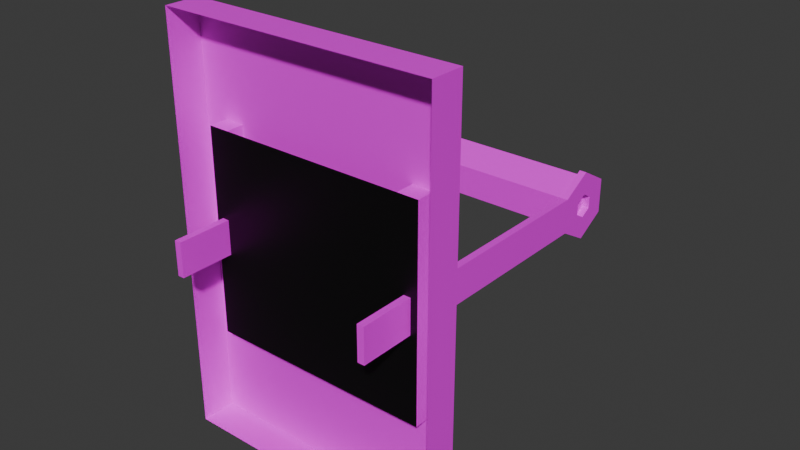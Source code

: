 # Source: Switch.blend  (saved by Blender 4.2.66; exported with 4.5.12 LTS)
import bpy
from mathutils import Matrix  # noqa: F401  (used for matrix-valued properties, if any)

bpy.ops.wm.read_factory_settings(use_empty=True)
scene = bpy.context.scene
scene.name = 'Scene'

# ---- collections
col_collection = bpy.data.collections.new('Collection'); scene.collection.children.link(col_collection)

# ---- images (referenced by path relative to the original .blend; pixels are not part of the script)
import os
ASSET_DIR = os.environ.get("B2B_ASSET_DIR", "")  # directory of the original .blend (textures are referenced by path, not embedded)
HERE = os.path.dirname(os.path.abspath(__file__))  # packed textures are extracted next to this script under _unpacked/

def load_image(name, relpath, width, height, colorspace="sRGB"):
    """Load a texture the original file referenced (path relative to the .blend, or extracted next to this script)."""
    p = next((c for c in (os.path.join(HERE, relpath), os.path.join(ASSET_DIR, relpath)) if relpath and os.path.exists(c)), "")
    if p:
        img = bpy.data.images.load(p, check_existing=True)
        img.name = name
    else:  # same state as the original file: an image datablock whose file is absent (Cycles renders it pink)
        img = bpy.data.images.new(name, width, height)
        img.source = "FILE"
        img.filepath = "//" + (relpath or name)
    img.colorspace_settings.name = colorspace
    return img
img_rusty_png = load_image('rusty.png', 'rusty.png', 1024, 1024, 'sRGB')
img_rubber_png = load_image('rubber.png', 'rubber.png', 1024, 1024, 'sRGB')

# ---- materials (node trees are filled in below, after node groups)
mat_material_001 = bpy.data.materials.new('Material.001')
mat_material_001.roughness = 0.5
mat_material_002 = bpy.data.materials.new('Material.002')
mat_material_002.diffuse_color = (0.0, 0.0, 0.0, 1.0)
mat_material_002.roughness = 0.5
mat_material_003 = bpy.data.materials.new('Material.003')
mat_material_003.roughness = 0.5

# ---- material node trees
mat_material_001.use_nodes = True; mat_material_001.node_tree.nodes.clear()
_N = mat_material_001.node_tree.nodes; _L = mat_material_001.node_tree.links
n0 = _N.new('ShaderNodeBsdfPrincipled'); n0.name = 'Principled BSDF'; n0.location = (10, 300)
n0.inputs[27].default_value = (0.0, 0.0, 0.0, 1.0)
n0.inputs[28].default_value = 1.0
n1 = _N.new('ShaderNodeOutputMaterial'); n1.name = 'Material Output'; n1.location = (300, 300)
n2 = _N.new('ShaderNodeNormalMap'); n2.name = 'Normal Map'; n2.location = (-300, -300)
n2.label = 'Normal/Map'
n2.inputs[0].default_value = 0.0
n3 = _N.new('ShaderNodeTexImage'); n3.name = 'Image Texture'; n3.location = (-300, 600)
n3.image = img_rusty_png
_L.new(n0.outputs[0], n1.inputs[0])
_L.new(n2.outputs[0], n0.inputs[5])
_L.new(n3.outputs[0], n0.inputs[0])
n1.is_active_output = True
mat_material_002.use_nodes = True; mat_material_002.node_tree.nodes.clear()
_N = mat_material_002.node_tree.nodes; _L = mat_material_002.node_tree.links
n0 = _N.new('ShaderNodeBsdfPrincipled'); n0.name = 'Principled BSDF'; n0.location = (10, 300)
n0.inputs[0].default_value = (0.0, 0.0, 0.0, 1.0)
n0.inputs[27].default_value = (0.0, 0.0, 0.0, 1.0)
n0.inputs[28].default_value = 1.0
n1 = _N.new('ShaderNodeOutputMaterial'); n1.name = 'Material Output'; n1.location = (300, 300)
n2 = _N.new('ShaderNodeNormalMap'); n2.name = 'Normal Map'; n2.location = (-300, -300)
n2.label = 'Normal/Map'
n2.inputs[0].default_value = 0.0
_L.new(n0.outputs[0], n1.inputs[0])
_L.new(n2.outputs[0], n0.inputs[5])
n1.is_active_output = True
mat_material_003.use_nodes = True; mat_material_003.node_tree.nodes.clear()
_N = mat_material_003.node_tree.nodes; _L = mat_material_003.node_tree.links
n0 = _N.new('ShaderNodeBsdfPrincipled'); n0.name = 'Principled BSDF'; n0.location = (10, 300)
n0.inputs[27].default_value = (0.0, 0.0, 0.0, 1.0)
n0.inputs[28].default_value = 1.0
n1 = _N.new('ShaderNodeOutputMaterial'); n1.name = 'Material Output'; n1.location = (300, 300)
n2 = _N.new('ShaderNodeNormalMap'); n2.name = 'Normal Map'; n2.location = (-300, -300)
n2.label = 'Normal/Map'
n2.inputs[0].default_value = 0.0
n3 = _N.new('ShaderNodeTexImage'); n3.name = 'Image Texture'; n3.location = (-300, 600)
n3.image = img_rubber_png
_L.new(n0.outputs[0], n1.inputs[0])
_L.new(n2.outputs[0], n0.inputs[5])
_L.new(n3.outputs[0], n0.inputs[0])
n1.is_active_output = True

# ---- world
world_world = bpy.data.worlds.new('World'); scene.world = world_world
world_world.use_nodes = True; world_world.node_tree.nodes.clear()
_N = world_world.node_tree.nodes; _L = world_world.node_tree.links
n0 = _N.new('ShaderNodeOutputWorld'); n0.name = 'World Output'; n0.location = (300, 300)
n1 = _N.new('ShaderNodeBackground'); n1.name = 'Background'; n1.location = (10, 300)
n1.inputs[0].default_value = (0.05088, 0.05088, 0.05088, 1.0)
_L.new(n1.outputs[0], n0.inputs[0])
n0.is_active_output = True
world_world.color = (0.05088, 0.05088, 0.05088)
world_world.sun_shadow_jitter_overblur = 0.0

# ---- meshes
me_plane = bpy.data.meshes.new('Plane')
me_plane.from_pydata([(-2.7, -3.0, 0.0), (2.7, -3.0, 0.0), (-2.7, 3.0, 0.0), (2.7, 3.0, 0.0), (-2.7, -3.0, -0.5217), (-2.7, 3.0, -0.5217), (-3.3, -3.0, -0.5217), (-3.3, 3.0, -0.5217), (-3.3, -3.0, 0.0), (-3.3, 3.0, 0.0), (-4.0, -3.0, 0.0), (-4.0, 3.0, 0.0), (-4.0, -3.0, -1.0), (-4.0, 3.0, -1.0), (2.7, -3.0, -0.5217), (2.7, 3.0, -0.5217), (3.3, -3.0, -0.5217), (3.3, 3.0, -0.5217), (3.3, -3.0, 0.0), (3.3, 3.0, 0.0), (4.0, -3.0, 0.0), (4.0, 3.0, 0.0), (4.0, -3.0, -1.0), (4.0, 3.0, -1.0), (-2.7, 6.0, 0.0), (2.7, 6.0, 0.0), (-3.3, 6.0, 0.0), (-4.0, 6.0, 0.0), (-4.0, 6.0, -1.0), (3.3, 6.0, 0.0), (4.0, 6.0, 0.0), (4.0, 6.0, -1.0), (-2.7, -6.0, 0.0), (2.7, -6.0, 0.0), (-3.3, -6.0, 0.0), (-4.0, -6.0, 0.0), (-4.0, -6.0, -1.0), (3.3, -6.0, 0.0), (4.0, -6.0, 0.0), (4.0, -6.0, -1.0)], [], [(0, 1, 3, 2), (0, 2, 5, 4), (6, 7, 9, 8), (8, 9, 11, 10), (10, 11, 13, 12), (3, 1, 14, 15), (17, 16, 18, 19), (19, 18, 20, 21), (21, 20, 22, 23), (1, 18, 16, 14), (4, 6, 8, 0), (2, 9, 7, 5), (15, 17, 19, 3), (19, 21, 30, 29), (13, 11, 27, 28), (3, 19, 29, 25), (21, 23, 31, 30), (9, 2, 24, 26), (2, 3, 25, 24), (11, 9, 26, 27), (10, 12, 36, 35), (20, 18, 37, 38), (18, 1, 33, 37), (1, 0, 32, 33), (22, 20, 38, 39), (8, 10, 35, 34), (0, 8, 34, 32), (37, 33, 39, 38), (34, 35, 36, 32), (32, 36, 39, 33), (26, 24, 28, 27), (29, 30, 31, 25), (25, 31, 28, 24)])
me_plane.polygons.foreach_set('use_smooth', [True] * 33)
_k = set([(0, 2), (0, 4), (0, 8), (1, 3), (1, 14), (1, 18), (2, 5), (2, 9), (3, 15), (3, 19), (6, 8), (7, 9), (8, 9), (10, 11), (10, 35), (11, 27), (16, 18), (17, 19), (18, 19), (20, 21), (20, 38), (21, 30), (24, 25), (24, 26), (24, 28), (25, 29), (26, 27), (27, 28), (29, 30), (30, 31), (32, 33), (32, 34), (33, 37), (33, 39), (34, 35), (35, 36), (37, 38), (38, 39)])
me_plane.attributes.new('sharp_edge', 'BOOLEAN', 'EDGE').data.foreach_set('value', [ (min(e.vertices), max(e.vertices)) in _k for e in me_plane.edges])
_uv = me_plane.uv_layers.new(name='UVMap')
_uv.uv.foreach_set('vector', [-0.301, -0.1279, 0.2465, -0.1279, 0.2465, 0.4804, -0.301, 0.4804, -0.4328, 1.393, -0.4328, 0.7846, -0.3799, 0.7846, -0.3799, 1.393, -0.327, 0.7846, -0.327, 1.393, -0.3799, 1.393, -0.3799, 0.7846, -0.3618, -0.1279, -0.3618, 0.4804, -0.4328, 0.4804, -0.4328, -0.1279, 0.3783, 0.4804, 0.3783, -0.1279, 0.4797, -0.1279, 0.4797, 0.4804, -0.327, 1.393, -0.327, 0.7846, -0.2741, 0.7846, -0.2741, 1.393, -0.2212, 0.7846, -0.2212, 1.393, -0.2741, 1.393, -0.2741, 0.7846, 0.3074, 0.4804, 0.3074, -0.1279, 0.3783, -0.1279, 0.3783, 0.4804, 0.4797, 0.4804, 0.4797, -0.1279, 0.5811, -0.1279, 0.5811, 0.4804, 0.2803, 1.022, 0.2803, 0.9612, 0.3332, 0.9612, 0.3332, 1.022, 0.3861, 0.9612, 0.3861, 1.022, 0.3332, 1.022, 0.3332, 0.9612, 0.3861, 1.022, 0.3861, 0.9612, 0.439, 0.9612, 0.439, 1.022, 0.4919, 0.9612, 0.4919, 1.022, 0.439, 1.022, 0.439, 0.9612, 0.3074, 0.4804, 0.3783, 0.4804, 0.3783, 0.7846, 0.3074, 0.7846, 0.4797, -0.1279, 0.3783, -0.1279, 0.3783, -0.4321, 0.4797, -0.4321, 0.2465, 0.4804, 0.3074, 0.4804, 0.3074, 0.7846, 0.2465, 0.7846, 0.4797, 0.4804, 0.5811, 0.4804, 0.5811, 0.7846, 0.4797, 0.7846, -0.3618, 0.4804, -0.301, 0.4804, -0.301, 0.7846, -0.3618, 0.7846, -0.301, 0.4804, 0.2465, 0.4804, 0.2465, 0.7846, -0.301, 0.7846, -0.4328, 0.4804, -0.3618, 0.4804, -0.3618, 0.7846, -0.4328, 0.7846, 0.3783, 0.4804, 0.4797, 0.4804, 0.4797, 0.7846, 0.3783, 0.7846, 0.3783, -0.1279, 0.3074, -0.1279, 0.3074, -0.4321, 0.3783, -0.4321, 0.3074, -0.1279, 0.2465, -0.1279, 0.2465, -0.4321, 0.3074, -0.4321, 0.2465, -0.1279, -0.301, -0.1279, -0.301, -0.4321, 0.2465, -0.4321, 0.5811, -0.1279, 0.4797, -0.1279, 0.4797, -0.4321, 0.5811, -0.4321, -0.3618, -0.1279, -0.4328, -0.1279, -0.4328, -0.4321, -0.3618, -0.4321, -0.301, -0.1279, -0.3618, -0.1279, -0.3618, -0.4321, -0.301, -0.4321, 0.5811, 1.309, 0.5811, 1.249, 0.6825, 1.38, 0.5811, 1.38, 0.5811, 0.6401, 0.5811, 0.5692, 0.6825, 0.5692, 0.5811, 0.701, 0.5811, 0.701, 0.6825, 0.5692, 0.6825, 1.38, 0.5811, 1.249, 0.6825, 1.309, 0.6825, 1.249, 0.7839, 1.38, 0.6825, 1.38, 0.6825, 0.6401, 0.6825, 0.5692, 0.7839, 0.5692, 0.6825, 0.701, 0.6825, 0.701, 0.7839, 0.5692, 0.7839, 1.38, 0.6825, 1.249])
me_plane.materials.append(mat_material_001)
me_plane.update()
me_plane.normals_split_custom_set([tuple(v) for v in zip(*[iter([0.0, 0.0, 1.0, 0.0, 0.0, 1.0, 0.0, 0.0, 1.0, 0.0, 0.0, 1.0, -1.0, 0.0, 0.0, -1.0, 0.0, 0.0, -1.0, 0.0, 0.0, -1.0, 0.0, 0.0, 1.0, 0.0, 0.0, 1.0, 0.0, 0.0, 1.0, 0.0, 0.0, 1.0, 0.0, 0.0, 0.0, 0.0, 1.0, 0.0, 0.0, 1.0, 0.0, 0.0, 1.0, 0.0, 0.0, 1.0, -1.0, 0.0, 0.0, -1.0, 0.0, 0.0, -1.0, 0.0, 0.0, -1.0, 0.0, 0.0, 1.0, 0.0, 0.0, 1.0, 0.0, 0.0, 1.0, 0.0, 0.0, 1.0, 0.0, 0.0, -1.0, 0.0, 0.0, -1.0, 0.0, 0.0, -1.0, 0.0, 0.0, -1.0, 0.0, 0.0, 0.0, 0.0, 1.0, 0.0, 0.0, 1.0, 0.0, 0.0, 1.0, 0.0, 0.0, 1.0, 1.0, 0.0, 0.0, 1.0, 0.0, 0.0, 1.0, 0.0, 0.0, 1.0, 0.0, 0.0, 0.0, 1.0, 0.0, 0.0, 1.0, 0.0, 0.0, 1.0, 0.0, 0.0, 1.0, 0.0, 0.0, 1.0, 0.0, 0.0, 1.0, 0.0, 0.0, 1.0, 0.0, 0.0, 1.0, 0.0, 0.0, -1.0, 0.0, 0.0, -1.0, 0.0, 0.0, -1.0, 0.0, 0.0, -1.0, 0.0, 0.0, -1.0, 0.0, 0.0, -1.0, 0.0, 0.0, -1.0, 0.0, 0.0, -1.0, 0.0, 0.0, 0.0, 1.0, 0.0, 0.0, 1.0, 0.0, 0.0, 1.0, 0.0, 0.0, 1.0, -1.0, 0.0, 0.0, -1.0, 0.0, 0.0, -1.0, 0.0, 0.0, -1.0, 0.0, 0.0, 0.0, 0.0, 1.0, 0.0, 0.0, 1.0, 0.0, 0.0, 1.0, 0.0, 0.0, 1.0, 1.0, 0.0, 0.0, 1.0, 0.0, 0.0, 1.0, 0.0, 0.0, 1.0, 0.0, 0.0, 0.0, 0.0, 1.0, 0.0, 0.0, 1.0, 0.0, 0.0, 1.0, 0.0, 0.0, 1.0, 0.0, 0.0, 1.0, 0.0, 0.0, 1.0, 0.0, 0.0, 1.0, 0.0, 0.0, 1.0, 0.0, 0.0, 1.0, 0.0, 0.0, 1.0, 0.0, 0.0, 1.0, 0.0, 0.0, 1.0, -1.0, 0.0, 0.0, -1.0, 0.0, 0.0, -1.0, 0.0, 0.0, -1.0, 0.0, 0.0, 0.0, 0.0, 1.0, 0.0, 0.0, 1.0, 0.0, 0.0, 1.0, 0.0, 0.0, 1.0, 0.0, 0.0, 1.0, 0.0, 0.0, 1.0, 0.0, 0.0, 1.0, 0.0, 0.0, 1.0, 0.0, 0.0, 1.0, 0.0, 0.0, 1.0, 0.0, 0.0, 1.0, 0.0, 0.0, 1.0, 1.0, 0.0, 0.0, 1.0, 0.0, 0.0, 1.0, 0.0, 0.0, 1.0, 0.0, 0.0, 0.0, 0.0, 1.0, 0.0, 0.0, 1.0, 0.0, 0.0, 1.0, 0.0, 0.0, 1.0, 0.0, 0.0, 1.0, 0.0, 0.0, 1.0, 0.0, 0.0, 1.0, 0.0, 0.0, 1.0, 0.0, -1.0, 0.0, 0.0, -1.0, 0.0, 0.0, -1.0, 0.0, 0.0, -1.0, 0.0, 0.0, -1.0, 0.0, 0.0, -1.0, 0.0, 0.0, -1.0, -2.971e-08, 0.0, -1.0, -5.631e-08, 0.0, -1.0, -5.631e-08, 0.0, -1.0, -2.971e-08, 0.0, -1.0, -7.117e-08, 0.0, -1.0, -7.117e-08, 0.0, 1.0, 0.0, 0.0, 1.0, 0.0, 0.0, 1.0, 0.0, 0.0, 1.0, 0.0, 0.0, 1.0, 0.0, 0.0, 1.0, 0.0, 0.0, 1.0, -2.971e-08, 0.0, 1.0, -5.631e-08, 0.0, 1.0, -5.631e-08, 0.0, 1.0, -2.971e-08, 0.0, 1.0, -7.117e-08, 0.0, 1.0, -7.117e-08])] * 3)])
me_plane_001 = bpy.data.meshes.new('Plane.001')
me_plane_001.from_pydata([(3.3, -3.0, -0.5217), (3.3, 3.0, -0.5217), (-3.3, -3.0, -0.5217), (-3.3, 3.0, -0.5217)], [], [(0, 1, 3, 2)])
me_plane_001.polygons.foreach_set('use_smooth', [True] * 1)
_uv = me_plane_001.uv_layers.new(name='UVMap')
_uv.uv.foreach_set('vector', [0.7839, 0.5692, 1.392, 0.5692, 1.392, 1.238, 0.7839, 1.238])
me_plane_001.materials.append(mat_material_002)
me_plane_001.update()
me_plane_001.normals_split_custom_set([tuple(v) for v in zip(*[iter([0.0, 0.0, 1.0, 0.0, 0.0, 1.0, 0.0, 0.0, 1.0, 0.0, 0.0, 1.0])] * 3)])
me_circle_002 = bpy.data.meshes.new('Circle.002')
me_circle_002.from_pydata([(-2.9, -7.208, 5.316), (-2.9, -6.708, 4.45), (-2.9, -7.208, 3.584), (-2.9, -8.208, 3.584), (-2.9, -8.708, 4.45), (-2.9, -8.208, 5.316), (-2.9, -7.369, 4.45), (-2.9, -7.538, 4.744), (-2.9, -7.538, 4.156), (-2.9, -7.877, 4.156), (-2.9, -8.047, 4.45), (-2.9, -7.877, 4.744), (-2.9, 0.3445, 0.3784), (-2.9, -0.1555, -0.4876), (-3.1, -7.369, 4.45), (-3.1, -7.538, 4.744), (-3.1, -7.538, 4.156), (-3.1, -7.877, 4.156), (-3.1, -8.047, 4.45), (-3.1, -7.877, 4.744), (-3.1, -6.708, 4.45), (-3.1, -7.208, 5.316), (-3.1, -7.208, 3.584), (-3.1, -8.208, 3.584), (-3.1, -8.708, 4.45), (-3.1, -8.208, 5.316), (-3.1, -0.1555, -0.4876), (-3.1, 0.3445, 0.3784), (3.1, -7.208, 5.316), (3.1, -6.708, 4.45), (3.1, -7.208, 3.584), (3.1, -8.208, 3.584), (3.1, -8.708, 4.45), (3.1, -8.208, 5.316), (3.1, -7.369, 4.45), (3.1, -7.538, 4.744), (3.1, -7.538, 4.156), (3.1, -7.877, 4.156), (3.1, -8.047, 4.45), (3.1, -7.877, 4.744), (3.1, 0.3445, 0.3784), (3.1, -0.1555, -0.4876), (2.9, -7.369, 4.45), (2.9, -7.538, 4.744), (2.9, -7.538, 4.156), (2.9, -7.877, 4.156), (2.9, -8.047, 4.45), (2.9, -7.877, 4.744), (2.9, -6.708, 4.45), (2.9, -7.208, 5.316), (2.9, -7.208, 3.584), (2.9, -8.208, 3.584), (2.9, -8.708, 4.45), (2.9, -8.208, 5.316), (2.9, -0.1555, -0.4876), (2.9, 0.3445, 0.3784)], [], [(2, 13, 12, 1), (6, 1, 0, 7), (8, 2, 1, 6), (9, 3, 2, 8), (10, 4, 3, 9), (11, 5, 4, 10), (7, 0, 5, 11), (22, 20, 27, 26), (14, 15, 21, 20), (16, 14, 20, 22), (17, 16, 22, 23), (18, 17, 23, 24), (19, 18, 24, 25), (15, 19, 25, 21), (11, 10, 18, 19), (13, 2, 22, 26), (7, 11, 19, 15), (1, 12, 27, 20), (0, 1, 20, 21), (6, 7, 15, 14), (2, 3, 23, 22), (8, 6, 14, 16), (3, 4, 24, 23), (9, 8, 16, 17), (4, 5, 25, 24), (10, 9, 17, 18), (12, 13, 26, 27), (5, 0, 21, 25), (30, 41, 40, 29), (34, 29, 28, 35), (36, 30, 29, 34), (37, 31, 30, 36), (38, 32, 31, 37), (39, 33, 32, 38), (35, 28, 33, 39), (50, 48, 55, 54), (42, 43, 49, 48), (44, 42, 48, 50), (45, 44, 50, 51), (46, 45, 51, 52), (47, 46, 52, 53), (43, 47, 53, 49), (39, 38, 46, 47), (41, 30, 50, 54), (35, 39, 47, 43), (29, 40, 55, 48), (28, 29, 48, 49), (34, 35, 43, 42), (30, 31, 51, 50), (36, 34, 42, 44), (31, 32, 52, 51), (37, 36, 44, 45), (32, 33, 53, 52), (38, 37, 45, 46), (40, 41, 54, 55), (33, 28, 49, 53)])
me_circle_002.polygons.foreach_set('use_smooth', [True] * 56)
_k = set([(0, 1), (0, 5), (0, 21), (1, 12), (1, 20), (2, 3), (2, 13), (2, 22), (3, 4), (3, 23), (4, 5), (4, 24), (5, 25), (6, 7), (6, 8), (6, 14), (7, 11), (7, 15), (8, 9), (8, 16), (9, 10), (9, 17), (10, 11), (10, 18), (11, 19), (12, 13), (12, 27), (13, 26), (14, 15), (14, 16), (15, 19), (16, 17), (17, 18), (18, 19), (20, 21), (20, 27), (21, 25), (22, 23), (22, 26), (23, 24), (24, 25), (26, 27), (28, 29), (28, 33), (28, 49), (29, 40), (29, 48), (30, 31), (30, 41), (30, 50), (31, 32), (31, 51), (32, 33), (32, 52), (33, 53), (34, 35), (34, 36), (34, 42), (35, 39), (35, 43), (36, 37), (36, 44), (37, 38), (37, 45), (38, 39), (38, 46), (39, 47), (40, 41), (40, 55), (41, 54), (42, 43), (42, 44), (43, 47), (44, 45), (45, 46), (46, 47), (48, 49), (48, 55), (49, 53), (50, 51), (50, 54), (51, 52), (52, 53), (54, 55)])
me_circle_002.attributes.new('sharp_edge', 'BOOLEAN', 'EDGE').data.foreach_set('value', [ (min(e.vertices), max(e.vertices)) in _k for e in me_circle_002.edges])
_uv = me_circle_002.uv_layers.new(name='UVMap')
_uv.uv.foreach_set('vector', [0.7332, -0.2565, 0.7332, 0.5692, 0.6318, 0.5692, 0.6318, -0.2565, 0.6653, -0.3145, 0.6318, -0.2565, 0.5811, -0.3443, 0.6481, -0.3443, 0.6997, -0.3145, 0.7332, -0.2565, 0.6318, -0.2565, 0.6653, -0.3145, 0.7169, -0.3443, 0.7839, -0.3443, 0.7332, -0.2565, 0.6997, -0.3145, 0.6997, -0.3741, 0.7332, -0.4321, 0.7839, -0.3443, 0.7169, -0.3443, 0.6653, -0.3741, 0.6318, -0.4321, 0.7332, -0.4321, 0.6997, -0.3741, 0.6481, -0.3443, 0.5811, -0.3443, 0.6318, -0.4321, 0.6653, -0.3741, 0.936, 0.3936, 0.8346, 0.3936, 0.8346, -0.4321, 0.936, -0.4321, 0.8681, 0.4516, 0.8509, 0.4814, 0.7839, 0.4814, 0.8346, 0.3936, 0.9025, 0.4516, 0.8681, 0.4516, 0.8346, 0.3936, 0.936, 0.3936, 0.9197, 0.4814, 0.9025, 0.4516, 0.936, 0.3936, 0.9867, 0.4814, 0.9025, 0.5111, 0.9197, 0.4814, 0.9867, 0.4814, 0.936, 0.5692, 0.8681, 0.5111, 0.9025, 0.5111, 0.936, 0.5692, 0.8346, 0.5692, 0.8509, 0.4814, 0.8681, 0.5111, 0.8346, 0.5692, 0.7839, 0.4814, 0.5325, 1.017, 0.5325, 1.051, 0.5122, 1.051, 0.5122, 1.017, 1.413, -0.4321, 1.413, 0.3358, 1.392, 0.3358, 1.392, -0.4321, 0.5122, 0.9952, 0.5122, 1.017, 0.4919, 1.017, 0.4919, 0.9952, 1.413, 0.6625, 1.413, 1.43, 1.392, 1.43, 1.392, 0.6625, 1.413, 0.5995, 1.413, 0.6625, 1.392, 0.6625, 1.392, 0.5995, 0.5122, 0.9612, 0.5122, 0.9952, 0.4919, 0.9952, 0.4919, 0.9612, 1.413, 0.3358, 1.413, 0.3989, 1.392, 0.3989, 1.392, 0.3358, 0.3006, 1.022, 0.3006, 1.056, 0.2803, 1.056, 0.2803, 1.022, 1.413, 0.3989, 1.413, 0.4992, 1.392, 0.4992, 1.392, 0.3989, 0.5325, 0.9826, 0.5325, 1.017, 0.5122, 1.017, 0.5122, 0.9826, 0.5659, 0.7846, 0.5659, 0.886, 0.5456, 0.886, 0.5456, 0.7846, 0.5325, 0.9612, 0.5325, 0.9826, 0.5122, 0.9826, 0.5122, 0.9612, 0.5659, 0.886, 0.5659, 0.9874, 0.5456, 0.9874, 0.5456, 0.886, 1.413, 0.4992, 1.413, 0.5995, 1.392, 0.5995, 1.392, 0.4992, 1.139, -0.2565, 1.139, 0.5692, 1.037, 0.5692, 1.037, -0.2565, 1.071, -0.3145, 1.037, -0.2565, 0.9867, -0.3443, 1.054, -0.3443, 1.105, -0.3145, 1.139, -0.2565, 1.037, -0.2565, 1.071, -0.3145, 1.122, -0.3443, 1.189, -0.3443, 1.139, -0.2565, 1.105, -0.3145, 1.105, -0.3741, 1.139, -0.4321, 1.189, -0.3443, 1.122, -0.3443, 1.071, -0.3741, 1.037, -0.4321, 1.139, -0.4321, 1.105, -0.3741, 1.054, -0.3443, 0.9867, -0.3443, 1.037, -0.4321, 1.071, -0.3741, 1.342, 0.3936, 1.24, 0.3936, 1.24, -0.4321, 1.342, -0.4321, 1.274, 0.4516, 1.256, 0.4814, 1.189, 0.4814, 1.24, 0.3936, 1.308, 0.4516, 1.274, 0.4516, 1.24, 0.3936, 1.342, 0.3936, 1.325, 0.4814, 1.308, 0.4516, 1.342, 0.3936, 1.392, 0.4814, 1.308, 0.5111, 1.325, 0.4814, 1.392, 0.4814, 1.342, 0.5692, 1.274, 0.5111, 1.308, 0.5111, 1.342, 0.5692, 1.24, 0.5692, 1.256, 0.4814, 1.274, 0.5111, 1.24, 0.5692, 1.189, 0.4814, 0.3209, 1.022, 0.3209, 1.056, 0.3006, 1.056, 0.3006, 1.022, 1.433, -0.4321, 1.433, 0.3358, 1.413, 0.3358, 1.413, -0.4321, 0.5659, 1.021, 0.5659, 1.043, 0.5456, 1.043, 0.5456, 1.021, 1.433, 0.6625, 1.433, 1.43, 1.413, 1.43, 1.413, 0.6625, 1.433, 0.5995, 1.433, 0.6625, 1.413, 0.6625, 1.413, 0.5995, 0.5659, 0.9874, 0.5659, 1.021, 0.5456, 1.021, 0.5456, 0.9874, 1.433, 0.3358, 1.433, 0.3989, 1.413, 0.3989, 1.413, 0.3358, 0.3412, 1.022, 0.3412, 1.056, 0.3209, 1.056, 0.3209, 1.022, 1.433, 0.3989, 1.433, 0.4992, 1.413, 0.4992, 1.413, 0.3989, 0.5122, 1.038, 0.5122, 1.072, 0.4919, 1.072, 0.4919, 1.038, 0.26, 0.9612, 0.26, 1.063, 0.2398, 1.063, 0.2398, 0.9612, 0.5122, 1.017, 0.5122, 1.038, 0.4919, 1.038, 0.4919, 1.017, 0.2803, 0.9612, 0.2803, 1.063, 0.26, 1.063, 0.26, 0.9612, 1.433, 0.4992, 1.433, 0.5995, 1.413, 0.5995, 1.413, 0.4992])
me_circle_002.materials.append(mat_material_001)
me_circle_002.update()
me_circle_002.normals_split_custom_set([tuple(v) for v in zip(*[iter([1.0, 0.0, -1.255e-08, 1.0, 0.0, -2.928e-08, 1.0, 0.0, -2.928e-08, 1.0, -8.888e-08, -8.636e-08, 1.0, -1.555e-07, -1.292e-07, 1.0, -8.888e-08, -8.636e-08, 1.0, -1.555e-07, -2.333e-07, 1.0, -1.555e-07, -2.333e-07, 1.0, 0.0, 0.0, 1.0, 0.0, -1.255e-08, 1.0, -8.888e-08, -8.636e-08, 1.0, -1.555e-07, -1.292e-07, 1.0, 3.111e-07, -2.503e-08, 1.0, 3.111e-07, -2.503e-08, 1.0, 0.0, -1.255e-08, 1.0, 0.0, 0.0, 1.0, 3.111e-07, -1.542e-07, 1.0, 3.111e-07, -1.542e-07, 1.0, 3.111e-07, -2.503e-08, 1.0, 3.111e-07, -2.503e-08, 1.0, 0.0, -2.333e-07, 1.0, 0.0, -2.333e-07, 1.0, 3.111e-07, -1.542e-07, 1.0, 3.111e-07, -1.542e-07, 1.0, -1.555e-07, -2.333e-07, 1.0, -1.555e-07, -2.333e-07, 1.0, 0.0, -2.333e-07, 1.0, 0.0, -2.333e-07, -1.0, -2.206e-07, 1.255e-08, -1.0, -3.806e-07, 8.636e-08, -1.0, -5.856e-08, 2.928e-08, -1.0, -5.856e-08, 2.928e-08, -1.0, -6.221e-07, 1.292e-07, -1.0, -4.044e-07, 2.333e-07, -1.0, -4.044e-07, 2.333e-07, -1.0, -3.806e-07, 8.636e-08, -1.0, -3.422e-07, 0.0, -1.0, -6.221e-07, 1.292e-07, -1.0, -3.806e-07, 8.636e-08, -1.0, -2.206e-07, 1.255e-08, -1.0, -3.111e-08, 2.503e-08, -1.0, -3.422e-07, 0.0, -1.0, -2.206e-07, 1.255e-08, -1.0, -3.111e-08, 2.503e-08, -1.0, 0.0, 1.542e-07, -1.0, -3.111e-08, 2.503e-08, -1.0, -3.111e-08, 2.503e-08, -1.0, 0.0, 1.542e-07, -1.0, -9.332e-08, 2.333e-07, -1.0, 0.0, 1.542e-07, -1.0, 0.0, 1.542e-07, -1.0, -9.332e-08, 2.333e-07, -1.0, -4.044e-07, 2.333e-07, -1.0, -9.332e-08, 2.333e-07, -1.0, -9.332e-08, 2.333e-07, -1.0, -4.044e-07, 2.333e-07, 0.0, 0.866, -0.5, 0.0, 0.866, -0.5, 0.0, 0.866, -0.5, 0.0, 0.866, -0.5, 0.0, -0.5, -0.866, 0.0, -0.5, -0.866, 0.0, -0.5, -0.866, 0.0, -0.5, -0.866, 0.0, 0.0, -1.0, 0.0, 0.0, -1.0, 0.0, 0.0, -1.0, 0.0, 0.0, -1.0, 0.0, 0.5, 0.866, 0.0, 0.5, 0.866, 0.0, 0.5, 0.866, 0.0, 0.5, 0.866, 0.0, 0.866, 0.5, 0.0, 0.866, 0.5, 0.0, 0.866, 0.5, 0.0, 0.866, 0.5, 0.0, -0.866, -0.5, 0.0, -0.866, -0.5, 0.0, -0.866, -0.5, 0.0, -0.866, -0.5, 0.0, 2.384e-07, -1.0, 0.0, 2.384e-07, -1.0, 0.0, 2.384e-07, -1.0, 0.0, 2.384e-07, -1.0, 0.0, -0.866, 0.5, 0.0, -0.866, 0.5, 0.0, -0.866, 0.5, 0.0, -0.866, 0.5, 0.0, -0.866, -0.5, 0.0, -0.866, -0.5, 0.0, -0.866, -0.5, 0.0, -0.866, -0.5, 0.0, 0.0, 1.0, 0.0, 0.0, 1.0, 0.0, 0.0, 1.0, 0.0, 0.0, 1.0, 0.0, -0.866, 0.5, 0.0, -0.866, 0.5, 0.0, -0.866, 0.5, 0.0, -0.866, 0.5, 0.0, 0.866, 0.5, 0.0, 0.866, 0.5, 0.0, 0.866, 0.5, 0.0, 0.866, 0.5, -1.118e-07, 0.866, -0.5, -1.118e-07, 0.866, -0.5, -1.118e-07, 0.866, -0.5, -1.118e-07, 0.866, -0.5, 0.0, -4.768e-07, 1.0, 0.0, -4.768e-07, 1.0, 0.0, -4.768e-07, 1.0, 0.0, -4.768e-07, 1.0, 1.0, 0.0, -1.255e-08, 1.0, 0.0, -2.928e-08, 1.0, 0.0, -2.928e-08, 1.0, -8.888e-08, -8.636e-08, 1.0, -1.555e-07, -1.292e-07, 1.0, -8.888e-08, -8.636e-08, 1.0, -1.555e-07, -2.333e-07, 1.0, -1.555e-07, -2.333e-07, 1.0, 0.0, 0.0, 1.0, 0.0, -1.255e-08, 1.0, -8.888e-08, -8.636e-08, 1.0, -1.555e-07, -1.292e-07, 1.0, 3.111e-07, -2.503e-08, 1.0, 3.111e-07, -2.503e-08, 1.0, 0.0, -1.255e-08, 1.0, 0.0, 0.0, 1.0, 3.111e-07, -1.542e-07, 1.0, 3.111e-07, -1.542e-07, 1.0, 3.111e-07, -2.503e-08, 1.0, 3.111e-07, -2.503e-08, 1.0, 0.0, -2.333e-07, 1.0, 0.0, -2.333e-07, 1.0, 3.111e-07, -1.542e-07, 1.0, 3.111e-07, -1.542e-07, 1.0, -1.555e-07, -2.333e-07, 1.0, -1.555e-07, -2.333e-07, 1.0, 0.0, -2.333e-07, 1.0, 0.0, -2.333e-07, -1.0, -4.287e-08, 1.255e-08, -1.0, -2.51e-08, 8.636e-08, -1.0, -5.856e-08, 2.928e-08, -1.0, -5.856e-08, 2.928e-08, -1.0, 0.0, 1.292e-07, -1.0, 6.221e-08, 2.333e-07, -1.0, 6.221e-08, 2.333e-07, -1.0, -2.51e-08, 8.636e-08, -1.0, -3.111e-08, 0.0, -1.0, 0.0, 1.292e-07, -1.0, -2.51e-08, 8.636e-08, -1.0, -4.287e-08, 1.255e-08, -1.0, -3.422e-07, 2.503e-08, -1.0, -3.111e-08, 0.0, -1.0, -4.287e-08, 1.255e-08, -1.0, -3.422e-07, 2.503e-08, -1.0, -3.111e-07, 1.542e-07, -1.0, -3.422e-07, 2.503e-08, -1.0, -3.422e-07, 2.503e-08, -1.0, -3.111e-07, 1.542e-07, -1.0, 6.221e-08, 2.333e-07, -1.0, -3.111e-07, 1.542e-07, -1.0, -3.111e-07, 1.542e-07, -1.0, 6.221e-08, 2.333e-07, -1.0, 6.221e-08, 2.333e-07, -1.0, 6.221e-08, 2.333e-07, -1.0, 6.221e-08, 2.333e-07, -1.0, 6.221e-08, 2.333e-07, 0.0, 0.866, -0.5, 0.0, 0.866, -0.5, 0.0, 0.866, -0.5, 0.0, 0.866, -0.5, 0.0, -0.5, -0.866, 0.0, -0.5, -0.866, 0.0, -0.5, -0.866, 0.0, -0.5, -0.866, 0.0, 0.0, -1.0, 0.0, 0.0, -1.0, 0.0, 0.0, -1.0, 0.0, 0.0, -1.0, 0.0, 0.5, 0.866, 0.0, 0.5, 0.866, 0.0, 0.5, 0.866, 0.0, 0.5, 0.866, 0.0, 0.866, 0.5, 0.0, 0.866, 0.5, 0.0, 0.866, 0.5, 0.0, 0.866, 0.5, 0.0, -0.866, -0.5, 0.0, -0.866, -0.5, 0.0, -0.866, -0.5, 0.0, -0.866, -0.5, 0.0, 2.384e-07, -1.0, 0.0, 2.384e-07, -1.0, 0.0, 2.384e-07, -1.0, 0.0, 2.384e-07, -1.0, 0.0, -0.866, 0.5, 0.0, -0.866, 0.5, 0.0, -0.866, 0.5, 0.0, -0.866, 0.5, 0.0, -0.866, -0.5, 0.0, -0.866, -0.5, 0.0, -0.866, -0.5, 0.0, -0.866, -0.5, 0.0, 0.0, 1.0, 0.0, 0.0, 1.0, 0.0, 0.0, 1.0, 0.0, 0.0, 1.0, 0.0, -0.866, 0.5, 0.0, -0.866, 0.5, 0.0, -0.866, 0.5, 0.0, -0.866, 0.5, 0.0, 0.866, 0.5, 0.0, 0.866, 0.5, 0.0, 0.866, 0.5, 0.0, 0.866, 0.5, -1.118e-07, 0.866, -0.5, -1.118e-07, 0.866, -0.5, -1.118e-07, 0.866, -0.5, -1.118e-07, 0.866, -0.5, 0.0, -4.768e-07, 1.0, 0.0, -4.768e-07, 1.0, 0.0, -4.768e-07, 1.0, 0.0, -4.768e-07, 1.0])] * 3)])
me_circle_001 = bpy.data.meshes.new('Circle.001')
me_circle_001.from_pydata([(2.9, -6.837, 4.45), (2.9, -7.272, 5.204), (2.9, -7.272, 3.696), (2.9, -8.143, 3.696), (2.9, -8.578, 4.45), (2.9, -8.143, 5.204), (-2.9, -6.837, 4.45), (-2.9, -7.272, 5.204), (-2.9, -7.272, 3.696), (-2.9, -8.143, 3.696), (-2.9, -8.578, 4.45), (-2.9, -8.143, 5.204)], [], [(4, 5, 11, 10), (2, 3, 9, 8), (1, 0, 6, 7), (5, 1, 7, 11), (3, 4, 10, 9), (0, 2, 8, 6), (6, 8, 9, 10, 11, 7), (0, 1, 5, 4, 3, 2)])
me_circle_001.polygons.foreach_set('use_smooth', [True] * 8)
_k = set([(0, 1), (0, 2), (0, 6), (1, 5), (1, 7), (2, 3), (2, 8), (3, 4), (3, 9), (4, 5), (4, 10), (5, 11), (6, 7), (6, 8), (7, 11), (8, 9), (9, 10), (10, 11)])
me_circle_001.attributes.new('sharp_edge', 'BOOLEAN', 'EDGE').data.foreach_set('value', [ (min(e.vertices), max(e.vertices)) in _k for e in me_circle_001.edges])
_uv = me_circle_001.uv_layers.new(name='UVMap')
_uv.uv.foreach_set('vector', [0.1515, 1.373, 0.06321, 1.373, 0.06321, 0.7846, 0.1515, 0.7846, -0.07901, 1.373, -0.1339, 1.373, -0.1339, 0.7846, -0.07901, 0.7846, -0.02411, 1.373, -0.07901, 1.373, -0.07901, 0.7846, -0.02411, 0.7846, 0.06321, 1.373, -0.02411, 1.373, -0.02411, 0.7846, 0.06321, 0.7846, -0.1339, 1.373, -0.2212, 1.373, -0.2212, 0.7846, -0.1339, 0.7846, 0.2398, 1.373, 0.1515, 1.373, 0.1515, 0.7846, 0.2398, 0.7846, 0.3162, 0.9612, 0.2398, 0.917, 0.2398, 0.8288, 0.3162, 0.7846, 0.3927, 0.8288, 0.3927, 0.917, 0.5456, 0.8288, 0.5456, 0.917, 0.4691, 0.9612, 0.3927, 0.917, 0.3927, 0.8288, 0.4691, 0.7846])
me_circle_001.materials.append(mat_material_003)
me_circle_001.update()
me_circle_001.normals_split_custom_set([tuple(v) for v in zip(*[iter([0.0, -0.866, 0.5, 0.0, -0.866, 0.5, 0.0, -0.866, 0.5, 0.0, -0.866, 0.5, -4.721e-08, 0.0, -1.0, -4.721e-08, 0.0, -1.0, -4.721e-08, 0.0, -1.0, -4.721e-08, 0.0, -1.0, 0.0, 0.866, 0.5, 0.0, 0.866, 0.5, 0.0, 0.866, 0.5, 0.0, 0.866, 0.5, 0.0, 0.0, 1.0, 0.0, 0.0, 1.0, 0.0, 0.0, 1.0, 0.0, 0.0, 1.0, 0.0, -0.866, -0.5, 0.0, -0.866, -0.5, 0.0, -0.866, -0.5, 0.0, -0.866, -0.5, 0.0, 0.866, -0.5, 0.0, 0.866, -0.5, 0.0, 0.866, -0.5, 0.0, 0.866, -0.5, -1.0, -1.211e-07, 1.581e-07, -1.0, -1.211e-07, 1.581e-07, -1.0, -1.211e-07, 1.581e-07, -1.0, -1.211e-07, 1.581e-07, -1.0, -1.211e-07, 1.581e-07, -1.0, -1.211e-07, 1.581e-07, 1.0, 1.211e-07, -1.581e-07, 1.0, 1.211e-07, -1.581e-07, 1.0, 1.211e-07, -1.581e-07, 1.0, 1.211e-07, -1.581e-07, 1.0, 1.211e-07, -1.581e-07, 1.0, 1.211e-07, -1.581e-07])] * 3)])

# ---- objects
ob_plane = bpy.data.objects.new('Plane', me_plane)
ob_plane_001 = bpy.data.objects.new('Plane.001', me_plane_001)
ob_circle_002 = bpy.data.objects.new('Circle.002', me_circle_002)
ob_circle_001 = bpy.data.objects.new('Circle.001', me_circle_001)

# ---- transforms, parenting, visibility, modifiers, constraints
ob_plane.location = (0.0, 1.0, 0.0)
ob_plane.rotation_euler = (-1.571, 0.0, 0.0)
ob_plane.color = (0.8, 0.8, 0.8, 1.0)
ob_plane_001.location = (0.0, 1.0, 0.0)
ob_plane_001.rotation_euler = (-1.571, 0.0, 0.0)
ob_plane_001.color = (0.8, 0.8, 0.8, 1.0)
ob_circle_002.location = (0.0, -1.0, 0.0)
ob_circle_002.rotation_euler = (-2.618, 0.0, 0.0)
ob_circle_002.color = (0.8, 0.8, 0.8, 1.0)
ob_circle_001.location = (0.0, -1.0, 0.0)
ob_circle_001.rotation_euler = (-2.618, 0.0, 0.0)
ob_circle_001.color = (0.8, 0.8, 0.8, 1.0)

# ---- collection membership
col_collection.objects.link(ob_plane)
col_collection.objects.link(ob_plane_001)
col_collection.objects.link(ob_circle_002)
col_collection.objects.link(ob_circle_001)

# ---- scene / render settings (as saved in the file)
scene.frame_start = 1; scene.frame_end = 250; scene.frame_set(1)
scene.render.engine = 'BLENDER_EEVEE_NEXT'
bpy.context.view_layer.update()

# ---- added for rendering (the .blend has no active camera and no usable light): camera, sun
cam_auto = bpy.data.cameras.new('AutoCamera')
cam_auto.lens = 50.0
cam_auto.sensor_width = 36.0
cam_auto.clip_end = 1000.0
ob_auto_camera = bpy.data.objects.new('AutoCamera', cam_auto)
scene.collection.objects.link(ob_auto_camera)
ob_auto_camera.location = (16.6379, -16.1371, 13.3103)
ob_auto_camera.rotation_euler = (1.09748, -7.21219e-08, 0.694738)
scene.camera = ob_auto_camera
light_auto_sun = bpy.data.lights.new('AutoSun', 'SUN')
light_auto_sun.energy = 3.0
light_auto_sun.angle = 0.0523599
ob_auto_sun = bpy.data.objects.new('AutoSun', light_auto_sun)
scene.collection.objects.link(ob_auto_sun)
ob_auto_sun.rotation_euler = (0.872665, 0.174533, 0.523599)
bpy.context.view_layer.update()
